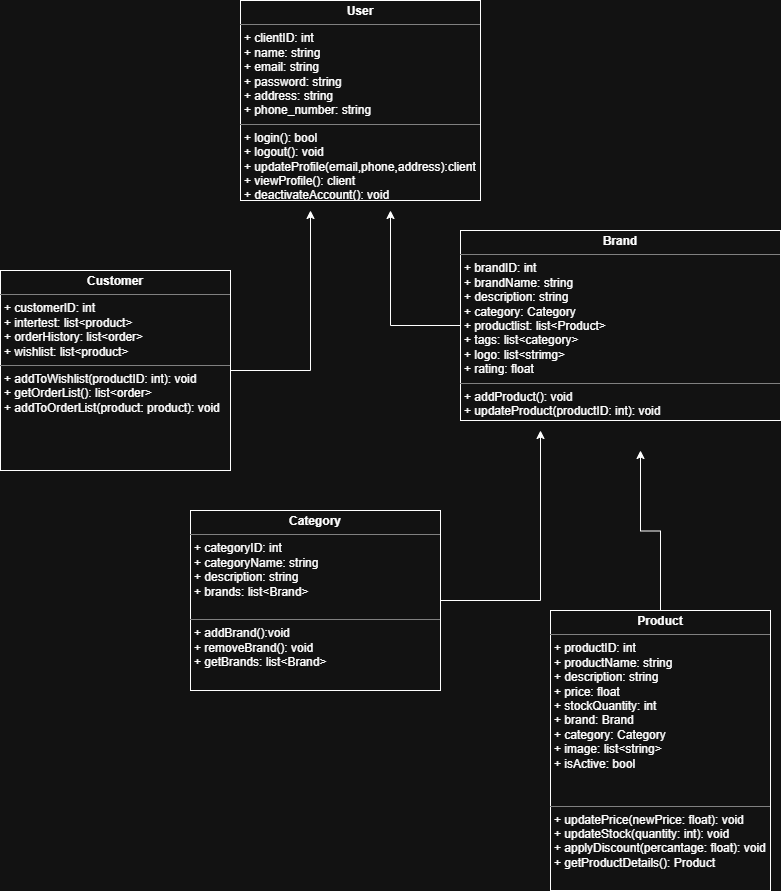

The diagram above was exported from draw.io. Its source (the exported page's mxGraphModel, read from the mxfile embedded in the PNG):
<mxGraphModel dx="1025" dy="1728" grid="1" gridSize="10" guides="1" tooltips="1" connect="1" arrows="1" fold="1" page="1" pageScale="1" pageWidth="827" pageHeight="1169" math="0" shadow="0">
  <root>
    <mxCell id="0" />
    <mxCell id="1" parent="0" />
    <mxCell id="l4TD4iPMafIWAkQMlSDa-3" style="edgeStyle=orthogonalEdgeStyle;rounded=0;orthogonalLoop=1;jettySize=auto;html=1;" parent="1" source="dg8C1QObom0UdHn0Rtyr-9" edge="1">
      <mxGeometry relative="1" as="geometry">
        <mxPoint x="340" y="200" as="targetPoint" />
      </mxGeometry>
    </mxCell>
    <mxCell id="dg8C1QObom0UdHn0Rtyr-9" value="&lt;p style=&quot;margin:0px;margin-top:4px;text-align:center;&quot;&gt;&lt;b&gt;Customer&lt;/b&gt;&lt;/p&gt;&lt;hr size=&quot;1&quot; style=&quot;border-style:solid;&quot;&gt;&lt;p style=&quot;margin:0px;margin-left:4px;&quot;&gt;+ customerID: int&lt;/p&gt;&lt;p style=&quot;margin:0px;margin-left:4px;&quot;&gt;+ intertest: list&amp;lt;product&amp;gt;&lt;/p&gt;&lt;p style=&quot;margin:0px;margin-left:4px;&quot;&gt;+ orderHistory: list&amp;lt;order&amp;gt;&lt;/p&gt;&lt;p style=&quot;margin:0px;margin-left:4px;&quot;&gt;+ wishlist: list&amp;lt;product&amp;gt;&lt;/p&gt;&lt;hr size=&quot;1&quot; style=&quot;border-style:solid;&quot;&gt;&lt;p style=&quot;margin:0px;margin-left:4px;&quot;&gt;&lt;span style=&quot;background-color: transparent; color: light-dark(rgb(0, 0, 0), rgb(255, 255, 255));&quot;&gt;+ addToWishlist(productID: int): void&lt;/span&gt;&lt;/p&gt;&lt;p style=&quot;margin:0px;margin-left:4px;&quot;&gt;+ getOrderList(): list&amp;lt;order&amp;gt;&lt;/p&gt;&lt;p style=&quot;margin:0px;margin-left:4px;&quot;&gt;+ addToOrderList(product: product): void&amp;nbsp;&lt;/p&gt;&lt;p style=&quot;margin:0px;margin-left:4px;&quot;&gt;&lt;br&gt;&lt;/p&gt;" style="verticalAlign=top;align=left;overflow=fill;html=1;whiteSpace=wrap;" parent="1" vertex="1">
      <mxGeometry x="30" y="260" width="230" height="200" as="geometry" />
    </mxCell>
    <mxCell id="l4TD4iPMafIWAkQMlSDa-2" style="edgeStyle=orthogonalEdgeStyle;rounded=0;orthogonalLoop=1;jettySize=auto;html=1;" parent="1" source="dg8C1QObom0UdHn0Rtyr-10" edge="1">
      <mxGeometry relative="1" as="geometry">
        <mxPoint x="420" y="200" as="targetPoint" />
      </mxGeometry>
    </mxCell>
    <mxCell id="dg8C1QObom0UdHn0Rtyr-10" value="&lt;p style=&quot;margin:0px;margin-top:4px;text-align:center;&quot;&gt;&lt;b&gt;Brand&lt;/b&gt;&lt;/p&gt;&lt;hr size=&quot;1&quot; style=&quot;border-style:solid;&quot;&gt;&lt;p style=&quot;margin:0px;margin-left:4px;&quot;&gt;+ brandID: int&lt;/p&gt;&lt;p style=&quot;margin:0px;margin-left:4px;&quot;&gt;+ brandName: string&lt;/p&gt;&lt;p style=&quot;margin:0px;margin-left:4px;&quot;&gt;+ description: string&lt;/p&gt;&lt;p style=&quot;margin:0px;margin-left:4px;&quot;&gt;+ category: Category&lt;/p&gt;&lt;p style=&quot;margin:0px;margin-left:4px;&quot;&gt;+ productlist: list&amp;lt;Product&amp;gt;&lt;/p&gt;&lt;p style=&quot;margin:0px;margin-left:4px;&quot;&gt;+ tags: list&amp;lt;category&amp;gt;&lt;/p&gt;&lt;p style=&quot;margin:0px;margin-left:4px;&quot;&gt;+ logo: list&amp;lt;strimg&amp;gt;&lt;/p&gt;&lt;p style=&quot;margin:0px;margin-left:4px;&quot;&gt;+ rating: float&amp;nbsp;&lt;/p&gt;&lt;hr size=&quot;1&quot; style=&quot;border-style:solid;&quot;&gt;&lt;p style=&quot;margin:0px;margin-left:4px;&quot;&gt;+ addProduct(): void&lt;/p&gt;&lt;p style=&quot;margin:0px;margin-left:4px;&quot;&gt;+ updateProduct(productID: int): void&lt;/p&gt;&lt;p style=&quot;margin:0px;margin-left:4px;&quot;&gt;+ viewProduct(): list&amp;lt;product&amp;gt;&lt;/p&gt;&lt;p style=&quot;margin:0px;margin-left:4px;&quot;&gt;+ getOrders(): list &amp;lt;order&amp;gt;&lt;/p&gt;&lt;p style=&quot;margin:0px;margin-left:4px;&quot;&gt;&lt;br&gt;&lt;/p&gt;&lt;p style=&quot;margin:0px;margin-left:4px;&quot;&gt;&lt;br&gt;&lt;/p&gt;" style="verticalAlign=top;align=left;overflow=fill;html=1;whiteSpace=wrap;" parent="1" vertex="1">
      <mxGeometry x="490" y="220" width="320" height="190" as="geometry" />
    </mxCell>
    <mxCell id="l4TD4iPMafIWAkQMlSDa-4" style="edgeStyle=orthogonalEdgeStyle;rounded=0;orthogonalLoop=1;jettySize=auto;html=1;" parent="1" source="dg8C1QObom0UdHn0Rtyr-11" edge="1">
      <mxGeometry relative="1" as="geometry">
        <mxPoint x="570" y="420" as="targetPoint" />
      </mxGeometry>
    </mxCell>
    <mxCell id="dg8C1QObom0UdHn0Rtyr-11" value="&lt;p style=&quot;margin:0px;margin-top:4px;text-align:center;&quot;&gt;&lt;b&gt;Category&lt;/b&gt;&lt;/p&gt;&lt;hr size=&quot;1&quot; style=&quot;border-style:solid;&quot;&gt;&lt;p style=&quot;margin:0px;margin-left:4px;&quot;&gt;+ categoryID: int&lt;/p&gt;&lt;p style=&quot;margin:0px;margin-left:4px;&quot;&gt;+ categoryName: string&lt;/p&gt;&lt;p style=&quot;margin:0px;margin-left:4px;&quot;&gt;+ description: string&amp;nbsp;&lt;/p&gt;&lt;p style=&quot;margin:0px;margin-left:4px;&quot;&gt;+ brands: list&amp;lt;Brand&amp;gt;&lt;/p&gt;&lt;p style=&quot;margin:0px;margin-left:4px;&quot;&gt;&lt;br&gt;&lt;/p&gt;&lt;hr size=&quot;1&quot; style=&quot;border-style:solid;&quot;&gt;&lt;p style=&quot;margin:0px;margin-left:4px;&quot;&gt;+ addBrand():void&lt;/p&gt;&lt;p style=&quot;margin:0px;margin-left:4px;&quot;&gt;+ removeBrand(): void&lt;/p&gt;&lt;p style=&quot;margin:0px;margin-left:4px;&quot;&gt;+ getBrands: list&amp;lt;Brand&amp;gt;&lt;/p&gt;&lt;p style=&quot;margin:0px;margin-left:4px;&quot;&gt;&amp;nbsp;&lt;/p&gt;" style="verticalAlign=top;align=left;overflow=fill;html=1;whiteSpace=wrap;" parent="1" vertex="1">
      <mxGeometry x="220" y="500" width="250" height="180" as="geometry" />
    </mxCell>
    <mxCell id="w7gNAsVt6HuTOlzVQGbq-2" value="&lt;p style=&quot;margin:0px;margin-top:4px;text-align:center;&quot;&gt;&lt;b&gt;User&lt;/b&gt;&lt;/p&gt;&lt;hr size=&quot;1&quot; style=&quot;border-style:solid;&quot;&gt;&lt;p style=&quot;margin:0px;margin-left:4px;&quot;&gt;+ clientID: int&lt;/p&gt;&lt;p style=&quot;margin:0px;margin-left:4px;&quot;&gt;+ name: string&lt;/p&gt;&lt;p style=&quot;margin:0px;margin-left:4px;&quot;&gt;+ email: string&lt;/p&gt;&lt;p style=&quot;margin:0px;margin-left:4px;&quot;&gt;+ password: string&lt;/p&gt;&lt;p style=&quot;margin:0px;margin-left:4px;&quot;&gt;+ address: string&lt;/p&gt;&lt;p style=&quot;margin:0px;margin-left:4px;&quot;&gt;+ phone_number: string&lt;/p&gt;&lt;hr size=&quot;1&quot; style=&quot;border-style:solid;&quot;&gt;&lt;p style=&quot;margin:0px;margin-left:4px;&quot;&gt;+ login(): bool&lt;/p&gt;&lt;p style=&quot;margin:0px;margin-left:4px;&quot;&gt;+ logout(): void&lt;/p&gt;&lt;p style=&quot;margin:0px;margin-left:4px;&quot;&gt;+ updateProfile(email,phone,address):client&lt;/p&gt;&lt;p style=&quot;margin:0px;margin-left:4px;&quot;&gt;+ viewProfile(): client&lt;/p&gt;&lt;p style=&quot;margin:0px;margin-left:4px;&quot;&gt;+ deactivateAccount(): void&lt;/p&gt;" style="verticalAlign=top;align=left;overflow=fill;html=1;whiteSpace=wrap;" parent="1" vertex="1">
      <mxGeometry x="270" y="-10" width="240" height="200" as="geometry" />
    </mxCell>
    <mxCell id="l4TD4iPMafIWAkQMlSDa-6" style="edgeStyle=orthogonalEdgeStyle;rounded=0;orthogonalLoop=1;jettySize=auto;html=1;" parent="1" source="l4TD4iPMafIWAkQMlSDa-5" edge="1">
      <mxGeometry relative="1" as="geometry">
        <mxPoint x="670" y="440" as="targetPoint" />
      </mxGeometry>
    </mxCell>
    <mxCell id="l4TD4iPMafIWAkQMlSDa-5" value="&lt;p style=&quot;margin:0px;margin-top:4px;text-align:center;&quot;&gt;&lt;b&gt;Product&lt;/b&gt;&lt;/p&gt;&lt;hr size=&quot;1&quot; style=&quot;border-style:solid;&quot;&gt;&lt;p style=&quot;margin:0px;margin-left:4px;&quot;&gt;+ productID: int&lt;/p&gt;&lt;p style=&quot;margin:0px;margin-left:4px;&quot;&gt;+ productName: string&lt;/p&gt;&lt;p style=&quot;margin:0px;margin-left:4px;&quot;&gt;+ description: string&lt;/p&gt;&lt;p style=&quot;margin:0px;margin-left:4px;&quot;&gt;+ price: float&lt;/p&gt;&lt;p style=&quot;margin:0px;margin-left:4px;&quot;&gt;+ stockQuantity: int&lt;/p&gt;&lt;p style=&quot;margin:0px;margin-left:4px;&quot;&gt;+ brand: Brand&lt;/p&gt;&lt;p style=&quot;margin:0px;margin-left:4px;&quot;&gt;+ category: Category&lt;/p&gt;&lt;p style=&quot;margin:0px;margin-left:4px;&quot;&gt;+ image: list&amp;lt;string&amp;gt;&lt;/p&gt;&lt;p style=&quot;margin:0px;margin-left:4px;&quot;&gt;+ isActive: bool&lt;/p&gt;&lt;p style=&quot;margin:0px;margin-left:4px;&quot;&gt;&lt;br&gt;&lt;/p&gt;&lt;p style=&quot;margin:0px;margin-left:4px;&quot;&gt;&lt;br&gt;&lt;/p&gt;&lt;hr size=&quot;1&quot; style=&quot;border-style:solid;&quot;&gt;&lt;p style=&quot;margin:0px;margin-left:4px;&quot;&gt;+ updatePrice(newPrice: float): void&lt;/p&gt;&lt;p style=&quot;margin:0px;margin-left:4px;&quot;&gt;+ updateStock(quantity: int): void&lt;/p&gt;&lt;p style=&quot;margin:0px;margin-left:4px;&quot;&gt;+ applyDiscount(percantage: float): void&lt;/p&gt;&lt;p style=&quot;margin:0px;margin-left:4px;&quot;&gt;+ getProductDetails(): Product&lt;/p&gt;" style="verticalAlign=top;align=left;overflow=fill;html=1;whiteSpace=wrap;" parent="1" vertex="1">
      <mxGeometry x="580" y="600" width="220" height="280" as="geometry" />
    </mxCell>
  </root>
</mxGraphModel>